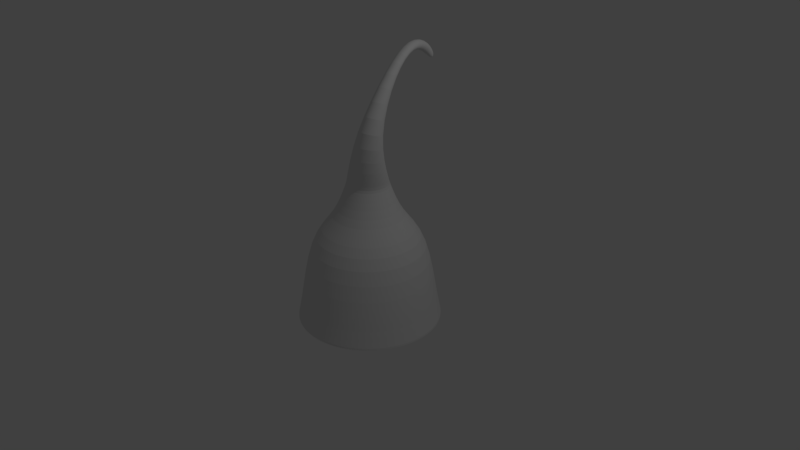 # Source: hook.blend  (saved by Blender 2.79.0; exported with 4.5.12 LTS)
import bpy
from mathutils import Matrix  # noqa: F401  (used for matrix-valued properties, if any)

bpy.ops.wm.read_factory_settings(use_empty=True)
scene = bpy.context.scene
scene.name = 'Scene'

# ---- collections
col_collection_1 = bpy.data.collections.new('Collection 1'); scene.collection.children.link(col_collection_1)

# ---- world
world_world = bpy.data.worlds.new('World'); scene.world = world_world
world_world.color = (0.05088, 0.05088, 0.05088)
world_world.use_sun_shadow = False
world_world.sun_shadow_jitter_overblur = 0.0
world_world.cycles.sampling_method = 'MANUAL'

# ---- cameras
cam_camera = bpy.data.cameras.new('Camera')
cam_camera.clip_end = 100.0
cam_camera.lens = 35.0
cam_camera.sensor_width = 32.0
cam_camera.sensor_height = 18.0
cam_camera.ortho_scale = 7.314
cam_camera.dof.focus_distance = 0.0
cam_camera.dof.aperture_fstop = 128.0

# ---- lights
light_lamp = bpy.data.lights.new('Lamp', 'POINT')
light_lamp.transmission_factor = 0.0
light_lamp.cutoff_distance = 30.0
light_lamp.energy = 100.0
light_lamp.shadow_buffer_clip_start = 1.001
light_lamp.shadow_soft_size = 0.1
light_lamp.shadow_maximum_resolution = 0.006
light_lamp.use_absolute_resolution = True

# ---- meshes
me_cylinder = bpy.data.meshes.new('Cylinder')
me_cylinder.from_pydata([(0.0, 1.0, -1.0), (8.661e-08, 0.2706, 1.0), (0.1951, 0.9808, -1.0), (0.0528, 0.2654, 1.0), (0.3827, 0.9239, -1.0), (0.1036, 0.25, 1.0), (0.5556, 0.8315, -1.0), (0.1504, 0.225, 1.0), (0.7071, 0.7071, -1.0), (0.1914, 0.1914, 1.0), (0.8315, 0.5556, -1.0), (0.225, 0.1504, 1.0), (0.9239, 0.3827, -1.0), (0.25, 0.1036, 1.0), (0.9808, 0.1951, -1.0), (0.2654, 0.0528, 1.0), (1.0, 7.55e-08, -1.0), (0.2706, 2.283e-07, 1.0), (0.9808, -0.1951, -1.0), (0.2654, -0.0528, 1.0), (0.9239, -0.3827, -1.0), (0.25, -0.1036, 1.0), (0.8315, -0.5556, -1.0), (0.225, -0.1504, 1.0), (0.7071, -0.7071, -1.0), (0.1914, -0.1914, 1.0), (0.5556, -0.8315, -1.0), (0.1504, -0.225, 1.0), (0.3827, -0.9239, -1.0), (0.1036, -0.25, 1.0), (0.1951, -0.9808, -1.0), (0.0528, -0.2654, 1.0), (-3.258e-07, -1.0, -1.0), (-1.575e-09, -0.2706, 1.0), (-0.1951, -0.9808, -1.0), (-0.0528, -0.2654, 1.0), (-0.3827, -0.9239, -1.0), (-0.1036, -0.25, 1.0), (-0.5556, -0.8315, -1.0), (-0.1504, -0.225, 1.0), (-0.7071, -0.7071, -1.0), (-0.1914, -0.1914, 1.0), (-0.8315, -0.5556, -1.0), (-0.225, -0.1504, 1.0), (-0.9239, -0.3827, -1.0), (-0.25, -0.1036, 1.0), (-0.9808, -0.1951, -1.0), (-0.2654, -0.0528, 1.0), (-1.0, 9.656e-07, -1.0), (-0.2706, 4.692e-07, 1.0), (-0.9808, 0.1951, -1.0), (-0.2654, 0.0528, 1.0), (-0.9239, 0.3827, -1.0), (-0.25, 0.1036, 1.0), (-0.8315, 0.5556, -1.0), (-0.225, 0.1504, 1.0), (-0.7071, 0.7071, -1.0), (-0.1914, 0.1914, 1.0), (-0.5556, 0.8315, -1.0), (-0.1504, 0.225, 1.0), (-0.3827, 0.9239, -1.0), (-0.1036, 0.25, 1.0), (-0.1951, 0.9808, -1.0), (-0.0528, 0.2654, 1.0), (0.0528, 0.2654, 1.0), (8.661e-08, 0.2706, 1.0), (0.1036, 0.25, 1.0), (0.1504, 0.225, 1.0), (0.1914, 0.1914, 1.0), (0.225, 0.1504, 1.0), (0.25, 0.1036, 1.0), (0.2654, 0.0528, 1.0), (0.2706, 2.283e-07, 1.0), (0.2654, -0.0528, 1.0), (0.25, -0.1036, 1.0), (0.225, -0.1504, 1.0), (0.1914, -0.1914, 1.0), (0.1504, -0.225, 1.0), (0.1036, -0.25, 1.0), (0.0528, -0.2654, 1.0), (-1.575e-09, -0.2706, 1.0), (-0.0528, -0.2654, 1.0), (-0.1036, -0.25, 1.0), (-0.1504, -0.225, 1.0), (-0.1914, -0.1914, 1.0), (-0.225, -0.1504, 1.0), (-0.25, -0.1036, 1.0), (-0.2654, -0.0528, 1.0), (-0.2706, 4.692e-07, 1.0), (-0.2654, 0.0528, 1.0), (-0.25, 0.1036, 1.0), (-0.225, 0.1504, 1.0), (-0.1914, 0.1914, 1.0), (-0.1504, 0.225, 1.0), (-0.1036, 0.25, 1.0), (-0.0528, 0.2654, 1.0), (8.942e-08, 0.6253, -0.1426), (0.122, 0.6132, -0.1426), (0.2393, 0.5777, -0.1426), (0.3474, 0.5199, -0.1426), (0.4421, 0.4421, -0.1426), (0.5199, 0.3474, -0.1426), (0.5777, 0.2393, -0.1426), (0.6132, 0.122, -0.1426), (0.6253, 1.54e-07, -0.1426), (0.6132, -0.122, -0.1426), (0.5777, -0.2393, -0.1426), (0.5199, -0.3474, -0.1426), (0.4421, -0.4421, -0.1426), (0.3474, -0.5199, -0.1426), (0.2393, -0.5777, -0.1426), (0.122, -0.6132, -0.1426), (-1.143e-07, -0.6253, -0.1426), (-0.122, -0.6132, -0.1426), (-0.2393, -0.5777, -0.1426), (-0.3474, -0.5199, -0.1426), (-0.4421, -0.4421, -0.1426), (-0.5199, -0.3474, -0.1426), (-0.5777, -0.2393, -0.1426), (-0.6132, -0.122, -0.1426), (-0.6253, 7.105e-07, -0.1426), (-0.6132, 0.122, -0.1426), (-0.5777, 0.2393, -0.1426), (-0.5199, 0.3474, -0.1426), (-0.4421, 0.4421, -0.1426), (-0.3474, 0.5199, -0.1426), (-0.2393, 0.5777, -0.1426), (-0.122, 0.6132, -0.1426), (1.144e-08, 0.9037, -0.7359), (0.1763, 0.8863, -0.7359), (0.3458, 0.8349, -0.7359), (0.5021, 0.7514, -0.7359), (0.639, 0.639, -0.7359), (0.7514, 0.5021, -0.7359), (0.8349, 0.3458, -0.7359), (0.8863, 0.1763, -0.7359), (0.9037, 9.567e-08, -0.7359), (0.8863, -0.1763, -0.7359), (0.8349, -0.3458, -0.7359), (0.7514, -0.5021, -0.7359), (0.639, -0.639, -0.7359), (0.5021, -0.7514, -0.7359), (0.3458, -0.8349, -0.7359), (0.1763, -0.8863, -0.7359), (-2.83e-07, -0.9037, -0.7359), (-0.1763, -0.8863, -0.7359), (-0.3458, -0.8349, -0.7359), (-0.5021, -0.7514, -0.7359), (-0.639, -0.639, -0.7359), (-0.7514, -0.5021, -0.7359), (-0.8349, -0.3458, -0.7359), (-0.8863, -0.1763, -0.7359), (-0.9037, 9.001e-07, -0.7359), (-0.8863, 0.1763, -0.7359), (-0.8349, 0.3458, -0.7359), (-0.7514, 0.5021, -0.7359), (-0.639, 0.639, -0.7359), (-0.5021, 0.7514, -0.7359), (-0.3458, 0.8349, -0.7359), (-0.1763, 0.8863, -0.7359), (6.707e-08, 0.4351, 0.5489), (0.08489, 0.4268, 0.5489), (0.1665, 0.402, 0.5489), (0.2418, 0.3618, 0.5489), (0.3077, 0.3077, 0.5489), (0.3618, 0.2418, 0.5489), (0.402, 0.1665, 0.5489), (0.4268, 0.08489, 0.5489), (0.4351, 1.938e-07, 0.5489), (0.4268, -0.08489, 0.5489), (0.402, -0.1665, 0.5489), (0.3618, -0.2418, 0.5489), (0.3077, -0.3077, 0.5489), (0.2418, -0.3618, 0.5489), (0.1665, -0.402, 0.5489), (0.08489, -0.4268, 0.5489), (-7.471e-08, -0.4351, 0.5489), (-0.08489, -0.4268, 0.5489), (-0.1665, -0.402, 0.5489), (-0.2418, -0.3618, 0.5489), (-0.3077, -0.3077, 0.5489), (-0.3618, -0.2418, 0.5489), (-0.402, -0.1665, 0.5489), (-0.4268, -0.08489, 0.5489), (-0.4351, 5.811e-07, 0.5489), (-0.4268, 0.08489, 0.5489), (-0.402, 0.1665, 0.5489), (-0.3618, 0.2418, 0.5489), (-0.3077, 0.3077, 0.5489), (-0.2418, 0.3618, 0.5489), (-0.1665, 0.402, 0.5489), (-0.08489, 0.4268, 0.5489), (0.2624, 0.2331, 2.402), (0.2538, 0.2371, 2.393), (0.2692, 0.2276, 2.411), (0.2739, 0.2209, 2.421), (0.2763, 0.2133, 2.43), (0.2763, 0.205, 2.44), (0.274, 0.1963, 2.449), (0.2694, 0.1876, 2.457), (0.2626, 0.1792, 2.463), (0.2541, 0.1714, 2.469), (0.244, 0.1646, 2.472), (0.2327, 0.1589, 2.474), (0.2208, 0.1547, 2.473), (0.2086, 0.152, 2.471), (0.1967, 0.151, 2.467), (0.1854, 0.1518, 2.461), (0.1753, 0.1542, 2.454), (0.1667, 0.1582, 2.445), (0.1599, 0.1636, 2.436), (0.1552, 0.1703, 2.427), (0.1528, 0.1779, 2.417), (0.1528, 0.1863, 2.407), (0.1551, 0.1949, 2.398), (0.1597, 0.2037, 2.39), (0.1665, 0.2121, 2.384), (0.175, 0.2198, 2.379), (0.1851, 0.2267, 2.375), (0.1964, 0.2323, 2.374), (0.2083, 0.2366, 2.374), (0.2205, 0.2392, 2.376), (0.2324, 0.2402, 2.38), (0.2436, 0.2395, 2.386), (0.3605, -0.1422, 1.702), (0.3784, -0.1625, 1.71), (0.2306, -0.1056, 1.688), (0.2587, -0.1031, 1.687), (0.2036, -0.3604, 1.789), (0.1787, -0.348, 1.784), (0.3917, -0.1856, 1.72), (0.1569, -0.3314, 1.777), (0.3999, -0.2107, 1.73), (0.139, -0.3111, 1.769), (0.4026, -0.2368, 1.74), (0.1257, -0.288, 1.76), (0.3999, -0.2629, 1.75), (0.1175, -0.2629, 1.75), (0.3917, -0.288, 1.76), (0.1148, -0.2368, 1.74), (0.3784, -0.3111, 1.769), (0.1175, -0.2107, 1.73), (0.3605, -0.3314, 1.777), (0.1257, -0.1856, 1.72), (0.3387, -0.348, 1.784), (0.139, -0.1625, 1.71), (0.3138, -0.3604, 1.789), (0.2868, -0.1056, 1.688), (0.1569, -0.1422, 1.702), (0.2868, -0.368, 1.792), (0.3138, -0.1132, 1.691), (0.1787, -0.1256, 1.696), (0.2587, -0.3705, 1.793), (0.3387, -0.1256, 1.696), (0.2036, -0.1132, 1.691), (0.2306, -0.368, 1.792), (0.1503, 0.7554, 0.2572), (0.2948, 0.7116, 0.2572), (0.4279, 0.6404, 0.2572), (0.5446, 0.5446, 0.2572), (0.6404, 0.4279, 0.2572), (0.7116, 0.2948, 0.2572), (0.7554, 0.1503, 0.2572), (0.7702, 1.158e-07, 0.2572), (0.7554, -0.1503, 0.2572), (0.7116, -0.2948, 0.2572), (0.6404, -0.4279, 0.2572), (0.5446, -0.5446, 0.2572), (0.4279, -0.6404, 0.2572), (0.2948, -0.7116, 0.2572), (0.1503, -0.7554, 0.2572), (-2.22e-07, -0.7702, 0.2572), (-0.1503, -0.7554, 0.2572), (-0.2948, -0.7116, 0.2572), (-0.4279, -0.6404, 0.2572), (-0.5446, -0.5446, 0.2572), (-0.6404, -0.4279, 0.2572), (-0.7116, -0.2948, 0.2572), (-0.7554, -0.1503, 0.2572), (-0.7702, 8.013e-07, 0.2572), (-0.7554, 0.1503, 0.2572), (-0.7116, 0.2948, 0.2572), (-0.6404, 0.4279, 0.2572), (-0.5446, 0.5446, 0.2572), (-0.4279, 0.6404, 0.2572), (-0.2947, 0.7116, 0.2572), (-0.1503, 0.7554, 0.2572), (2.893e-08, 0.7702, 0.2572), (0.1588, 0.6184, 2.631), (0.1504, 0.613, 2.624), (0.1654, 0.6239, 2.64), (0.17, 0.6292, 2.65), (0.1723, 0.6342, 2.661), (0.1724, 0.6387, 2.673), (0.1701, 0.6425, 2.684), (0.1656, 0.6454, 2.695), (0.1591, 0.6473, 2.706), (0.1507, 0.6482, 2.715), (0.1409, 0.6481, 2.722), (0.1299, 0.6469, 2.728), (0.1183, 0.6446, 2.731), (0.1065, 0.6414, 2.732), (0.09487, 0.6375, 2.731), (0.08392, 0.6328, 2.728), (0.07405, 0.6277, 2.723), (0.06565, 0.6223, 2.716), (0.05904, 0.6169, 2.707), (0.05448, 0.6115, 2.697), (0.05214, 0.6065, 2.686), (0.0521, 0.6021, 2.674), (0.05438, 0.5983, 2.663), (0.05888, 0.5954, 2.652), (0.06543, 0.5934, 2.641), (0.07378, 0.5925, 2.632), (0.08361, 0.5927, 2.625), (0.09454, 0.5939, 2.619), (0.1061, 0.5961, 2.616), (0.118, 0.5993, 2.614), (0.1296, 0.6033, 2.615), (0.1406, 0.6079, 2.619), (0.05283, 0.9513, 2.498), (0.04414, 0.9434, 2.493), (0.05967, 0.9598, 2.505), (0.06439, 0.9687, 2.513), (0.06681, 0.9776, 2.522), (0.06685, 0.9862, 2.531), (0.06449, 0.994, 2.541), (0.05984, 1.001, 2.55), (0.05306, 1.007, 2.56), (0.04441, 1.011, 2.568), (0.03424, 1.013, 2.575), (0.02293, 1.014, 2.581), (0.01092, 1.013, 2.585), (-0.001335, 1.011, 2.588), (-0.01336, 1.007, 2.588), (-0.0247, 1.001, 2.587), (-0.03491, 0.994, 2.584), (-0.0436, 0.9861, 2.579), (-0.05044, 0.9776, 2.572), (-0.05516, 0.9687, 2.564), (-0.05759, 0.9598, 2.555), (-0.05762, 0.9512, 2.546), (-0.05526, 0.9434, 2.536), (-0.05061, 0.9365, 2.526), (-0.04383, 0.9308, 2.517), (-0.03519, 0.9266, 2.509), (-0.02502, 0.924, 2.502), (-0.01371, 0.9231, 2.496), (-0.001692, 0.924, 2.492), (0.01056, 0.9266, 2.489), (0.02259, 0.9308, 2.489), (0.03393, 0.9365, 2.49), (0.04793, 1.061, 2.363), (0.04377, 1.058, 2.361), (0.0512, 1.065, 2.366), (0.05346, 1.07, 2.37), (0.05462, 1.074, 2.374), (0.05463, 1.078, 2.379), (0.05351, 1.082, 2.383), (0.05128, 1.085, 2.388), (0.04804, 1.088, 2.392), (0.04391, 1.09, 2.396), (0.03904, 1.091, 2.4), (0.03364, 1.092, 2.402), (0.02789, 1.091, 2.404), (0.02203, 1.09, 2.406), (0.01628, 1.088, 2.406), (0.01086, 1.085, 2.405), (0.005982, 1.082, 2.404), (0.001827, 1.078, 2.401), (-0.001443, 1.074, 2.398), (-0.003701, 1.07, 2.394), (-0.00486, 1.065, 2.39), (-0.004877, 1.061, 2.386), (-0.00375, 1.058, 2.381), (-0.001524, 1.054, 2.376), (0.001718, 1.052, 2.372), (0.005849, 1.05, 2.368), (0.01071, 1.048, 2.364), (0.01612, 1.048, 2.362), (0.02186, 1.048, 2.36), (0.02772, 1.05, 2.359), (0.03347, 1.052, 2.358), (0.03889, 1.054, 2.359)], [], [(160, 1, 3, 161), (161, 3, 5, 162), (162, 5, 7, 163), (163, 7, 9, 164), (164, 9, 11, 165), (165, 11, 13, 166), (166, 13, 15, 167), (167, 15, 17, 168), (168, 17, 19, 169), (169, 19, 21, 170), (170, 21, 23, 171), (171, 23, 25, 172), (172, 25, 27, 173), (173, 27, 29, 174), (174, 29, 31, 175), (175, 31, 33, 176), (176, 33, 35, 177), (177, 35, 37, 178), (178, 37, 39, 179), (179, 39, 41, 180), (180, 41, 43, 181), (181, 43, 45, 182), (182, 45, 47, 183), (183, 47, 49, 184), (184, 49, 51, 185), (185, 51, 53, 186), (186, 53, 55, 187), (187, 55, 57, 188), (188, 57, 59, 189), (189, 59, 61, 190), (15, 13, 70, 71), (190, 61, 63, 191), (191, 63, 1, 160), (48, 50, 121, 120), (225, 224, 196, 197), (33, 31, 79, 80), (51, 49, 88, 89), (7, 5, 66, 67), (25, 23, 75, 76), (43, 41, 84, 85), (61, 59, 93, 94), (17, 15, 71, 72), (35, 33, 80, 81), (53, 51, 89, 90), (9, 7, 67, 68), (27, 25, 76, 77), (45, 43, 85, 86), (63, 61, 94, 95), (19, 17, 72, 73), (37, 35, 81, 82), (55, 53, 90, 91), (11, 9, 68, 69), (29, 27, 77, 78), (47, 45, 86, 87), (3, 1, 65, 64), (1, 63, 95, 65), (21, 19, 73, 74), (39, 37, 82, 83), (57, 55, 91, 92), (13, 11, 69, 70), (31, 29, 78, 79), (49, 47, 87, 88), (5, 3, 64, 66), (23, 21, 74, 75), (41, 39, 83, 84), (59, 57, 92, 93), (96, 97, 98, 99, 100, 101, 102, 103, 104, 105, 106, 107, 108, 109, 110, 111, 112, 113, 114, 115, 116, 117, 118, 119, 120, 121, 122, 123, 124, 125, 126, 127), (4, 6, 99, 98), (22, 24, 108, 107), (40, 42, 117, 116), (58, 60, 126, 125), (14, 16, 104, 103), (32, 34, 113, 112), (50, 52, 122, 121), (6, 8, 100, 99), (24, 26, 109, 108), (42, 44, 118, 117), (60, 62, 127, 126), (16, 18, 105, 104), (34, 36, 114, 113), (52, 54, 123, 122), (8, 10, 101, 100), (26, 28, 110, 109), (44, 46, 119, 118), (0, 2, 97, 96), (62, 0, 96, 127), (18, 20, 106, 105), (36, 38, 115, 114), (54, 56, 124, 123), (10, 12, 102, 101), (28, 30, 111, 110), (46, 48, 120, 119), (2, 4, 98, 97), (20, 22, 107, 106), (38, 40, 116, 115), (56, 58, 125, 124), (12, 14, 103, 102), (30, 32, 112, 111), (62, 159, 128, 0), (60, 158, 159, 62), (58, 157, 158, 60), (56, 156, 157, 58), (54, 155, 156, 56), (52, 154, 155, 54), (50, 153, 154, 52), (48, 152, 153, 50), (46, 151, 152, 48), (44, 150, 151, 46), (42, 149, 150, 44), (40, 148, 149, 42), (38, 147, 148, 40), (36, 146, 147, 38), (34, 145, 146, 36), (32, 144, 145, 34), (30, 143, 144, 32), (28, 142, 143, 30), (26, 141, 142, 28), (24, 140, 141, 26), (22, 139, 140, 24), (20, 138, 139, 22), (18, 137, 138, 20), (16, 136, 137, 18), (14, 135, 136, 16), (12, 134, 135, 14), (10, 133, 134, 12), (8, 132, 133, 10), (6, 131, 132, 8), (4, 130, 131, 6), (2, 129, 130, 4), (0, 128, 129, 2), (286, 191, 160, 287), (285, 190, 191, 286), (284, 189, 190, 285), (283, 188, 189, 284), (282, 187, 188, 283), (281, 186, 187, 282), (280, 185, 186, 281), (279, 184, 185, 280), (278, 183, 184, 279), (277, 182, 183, 278), (276, 181, 182, 277), (275, 180, 181, 276), (274, 179, 180, 275), (273, 178, 179, 274), (272, 177, 178, 273), (271, 176, 177, 272), (270, 175, 176, 271), (269, 174, 175, 270), (268, 173, 174, 269), (267, 172, 173, 268), (266, 171, 172, 267), (265, 170, 171, 266), (264, 169, 170, 265), (263, 168, 169, 264), (262, 167, 168, 263), (261, 166, 167, 262), (260, 165, 166, 261), (259, 164, 165, 260), (258, 163, 164, 259), (257, 162, 163, 258), (256, 161, 162, 257), (287, 160, 161, 256), (209, 208, 304, 305), (227, 226, 223, 193), (229, 228, 210, 211), (230, 225, 197, 198), (231, 229, 211, 212), (232, 230, 198, 199), (233, 231, 212, 213), (234, 232, 199, 200), (235, 233, 213, 214), (236, 234, 200, 201), (237, 235, 214, 215), (238, 236, 201, 202), (239, 237, 215, 216), (240, 238, 202, 203), (241, 239, 216, 217), (242, 240, 203, 204), (243, 241, 217, 218), (244, 242, 204, 205), (245, 243, 218, 219), (246, 244, 205, 206), (247, 227, 193, 192), (248, 245, 219, 220), (249, 246, 206, 207), (250, 247, 192, 194), (251, 248, 220, 221), (252, 249, 207, 208), (253, 250, 194, 195), (254, 251, 221, 222), (255, 252, 208, 209), (224, 253, 195, 196), (226, 254, 222, 223), (228, 255, 209, 210), (82, 81, 255, 228), (95, 94, 254, 226), (68, 67, 253, 224), (81, 80, 252, 255), (94, 93, 251, 254), (67, 66, 250, 253), (80, 79, 249, 252), (93, 92, 248, 251), (66, 64, 247, 250), (79, 78, 246, 249), (92, 91, 245, 248), (64, 65, 227, 247), (78, 77, 244, 246), (91, 90, 243, 245), (77, 76, 242, 244), (90, 89, 241, 243), (76, 75, 240, 242), (89, 88, 239, 241), (75, 74, 238, 240), (88, 87, 237, 239), (74, 73, 236, 238), (87, 86, 235, 237), (73, 72, 234, 236), (86, 85, 233, 235), (72, 71, 232, 234), (85, 84, 231, 233), (71, 70, 230, 232), (84, 83, 229, 231), (70, 69, 225, 230), (83, 82, 228, 229), (65, 95, 226, 227), (69, 68, 224, 225), (128, 287, 256, 129), (129, 256, 257, 130), (130, 257, 258, 131), (131, 258, 259, 132), (132, 259, 260, 133), (133, 260, 261, 134), (134, 261, 262, 135), (135, 262, 263, 136), (136, 263, 264, 137), (137, 264, 265, 138), (138, 265, 266, 139), (139, 266, 267, 140), (140, 267, 268, 141), (141, 268, 269, 142), (142, 269, 270, 143), (143, 270, 271, 144), (144, 271, 272, 145), (145, 272, 273, 146), (146, 273, 274, 147), (147, 274, 275, 148), (148, 275, 276, 149), (149, 276, 277, 150), (150, 277, 278, 151), (151, 278, 279, 152), (152, 279, 280, 153), (153, 280, 281, 154), (154, 281, 282, 155), (155, 282, 283, 156), (156, 283, 284, 157), (157, 284, 285, 158), (158, 285, 286, 159), (159, 286, 287, 128), (314, 313, 345, 346), (196, 195, 291, 292), (223, 222, 318, 319), (210, 209, 305, 306), (197, 196, 292, 293), (193, 223, 319, 289), (211, 210, 306, 307), (198, 197, 293, 294), (212, 211, 307, 308), (199, 198, 294, 295), (213, 212, 308, 309), (200, 199, 295, 296), (214, 213, 309, 310), (201, 200, 296, 297), (215, 214, 310, 311), (202, 201, 297, 298), (216, 215, 311, 312), (203, 202, 298, 299), (217, 216, 312, 313), (204, 203, 299, 300), (218, 217, 313, 314), (205, 204, 300, 301), (219, 218, 314, 315), (206, 205, 301, 302), (192, 193, 289, 288), (220, 219, 315, 316), (207, 206, 302, 303), (194, 192, 288, 290), (221, 220, 316, 317), (208, 207, 303, 304), (195, 194, 290, 291), (222, 221, 317, 318), (322, 320, 352, 354), (301, 300, 332, 333), (315, 314, 346, 347), (302, 301, 333, 334), (288, 289, 321, 320), (316, 315, 347, 348), (303, 302, 334, 335), (290, 288, 320, 322), (317, 316, 348, 349), (304, 303, 335, 336), (291, 290, 322, 323), (318, 317, 349, 350), (305, 304, 336, 337), (292, 291, 323, 324), (319, 318, 350, 351), (306, 305, 337, 338), (293, 292, 324, 325), (289, 319, 351, 321), (307, 306, 338, 339), (294, 293, 325, 326), (308, 307, 339, 340), (295, 294, 326, 327), (309, 308, 340, 341), (296, 295, 327, 328), (310, 309, 341, 342), (297, 296, 328, 329), (311, 310, 342, 343), (298, 297, 329, 330), (312, 311, 343, 344), (299, 298, 330, 331), (313, 312, 344, 345), (300, 299, 331, 332), (352, 353, 383, 382, 381, 380, 379, 378, 377, 376, 375, 374, 373, 372, 371, 370, 369, 368, 367, 366, 365, 364, 363, 362, 361, 360, 359, 358, 357, 356, 355, 354), (349, 348, 380, 381), (336, 335, 367, 368), (323, 322, 354, 355), (350, 349, 381, 382), (337, 336, 368, 369), (324, 323, 355, 356), (351, 350, 382, 383), (338, 337, 369, 370), (325, 324, 356, 357), (321, 351, 383, 353), (339, 338, 370, 371), (326, 325, 357, 358), (340, 339, 371, 372), (327, 326, 358, 359), (341, 340, 372, 373), (328, 327, 359, 360), (342, 341, 373, 374), (329, 328, 360, 361), (343, 342, 374, 375), (330, 329, 361, 362), (344, 343, 375, 376), (331, 330, 362, 363), (345, 344, 376, 377), (332, 331, 363, 364), (346, 345, 377, 378), (333, 332, 364, 365), (347, 346, 378, 379), (334, 333, 365, 366), (320, 321, 353, 352), (348, 347, 379, 380), (335, 334, 366, 367)])
me_cylinder.use_remesh_preserve_volume = False
me_cylinder.use_remesh_preserve_attributes = False
me_cylinder.use_mirror_vertex_groups = False
me_cylinder.update()

# ---- objects
ob_cylinder = bpy.data.objects.new('Cylinder', me_cylinder)
ob_lamp = bpy.data.objects.new('Lamp', light_lamp)
ob_camera = bpy.data.objects.new('Camera', cam_camera)

# ---- transforms, parenting, visibility, modifiers, constraints
ob_cylinder.location = (0.0, 0.0, 0.0)
ob_cylinder.lineart.crease_threshold = 0.0
_m = ob_cylinder.modifiers.new('Subsurf', 'SUBSURF')
_m.uv_smooth = 'PRESERVE_CORNERS'
_m.quality = 2
_m.levels = 2
_m.show_only_control_edges = False
ob_lamp.location = (4.076, 1.005, 5.904)
ob_lamp.rotation_euler = (0.6503, 0.05522, 1.866)
ob_lamp.lock_rotations_4d = False
ob_lamp.empty_display_type = 'ARROWS'
ob_lamp.color = (0.0, 0.0, 0.0, 0.0)
ob_lamp.lineart.crease_threshold = 0.0
ob_camera.location = (7.481, -6.508, 5.344)
ob_camera.rotation_euler = (1.109, 0.0, 0.8149)
ob_camera.lock_rotations_4d = False
ob_camera.empty_display_type = 'ARROWS'
ob_camera.color = (0.0, 0.0, 0.0, 0.0)
ob_camera.display_type = 'WIRE'
ob_camera.lineart.crease_threshold = 0.0

# ---- collection membership
col_collection_1.objects.link(ob_cylinder)
col_collection_1.objects.link(ob_lamp)
col_collection_1.objects.link(ob_camera)

# ---- scene / render settings (as saved in the file)
scene.camera = ob_camera
scene.frame_start = 1; scene.frame_end = 250; scene.frame_set(1)
scene.render.engine = 'BLENDER_EEVEE_NEXT'
scene.render.resolution_percentage = 50
scene.render.dither_intensity = 0.0
scene.cycles.use_denoising = False
scene.cycles.samples = 128
scene.cycles.sampling_pattern = 'TABULATED_SOBOL'
scene.cycles.use_adaptive_sampling = False
scene.cycles.use_light_tree = False
scene.cycles.blur_glossy = 0.0
scene.cycles.sample_clamp_indirect = 0.0
scene.view_settings.view_transform = 'Standard'
bpy.context.view_layer.update()
